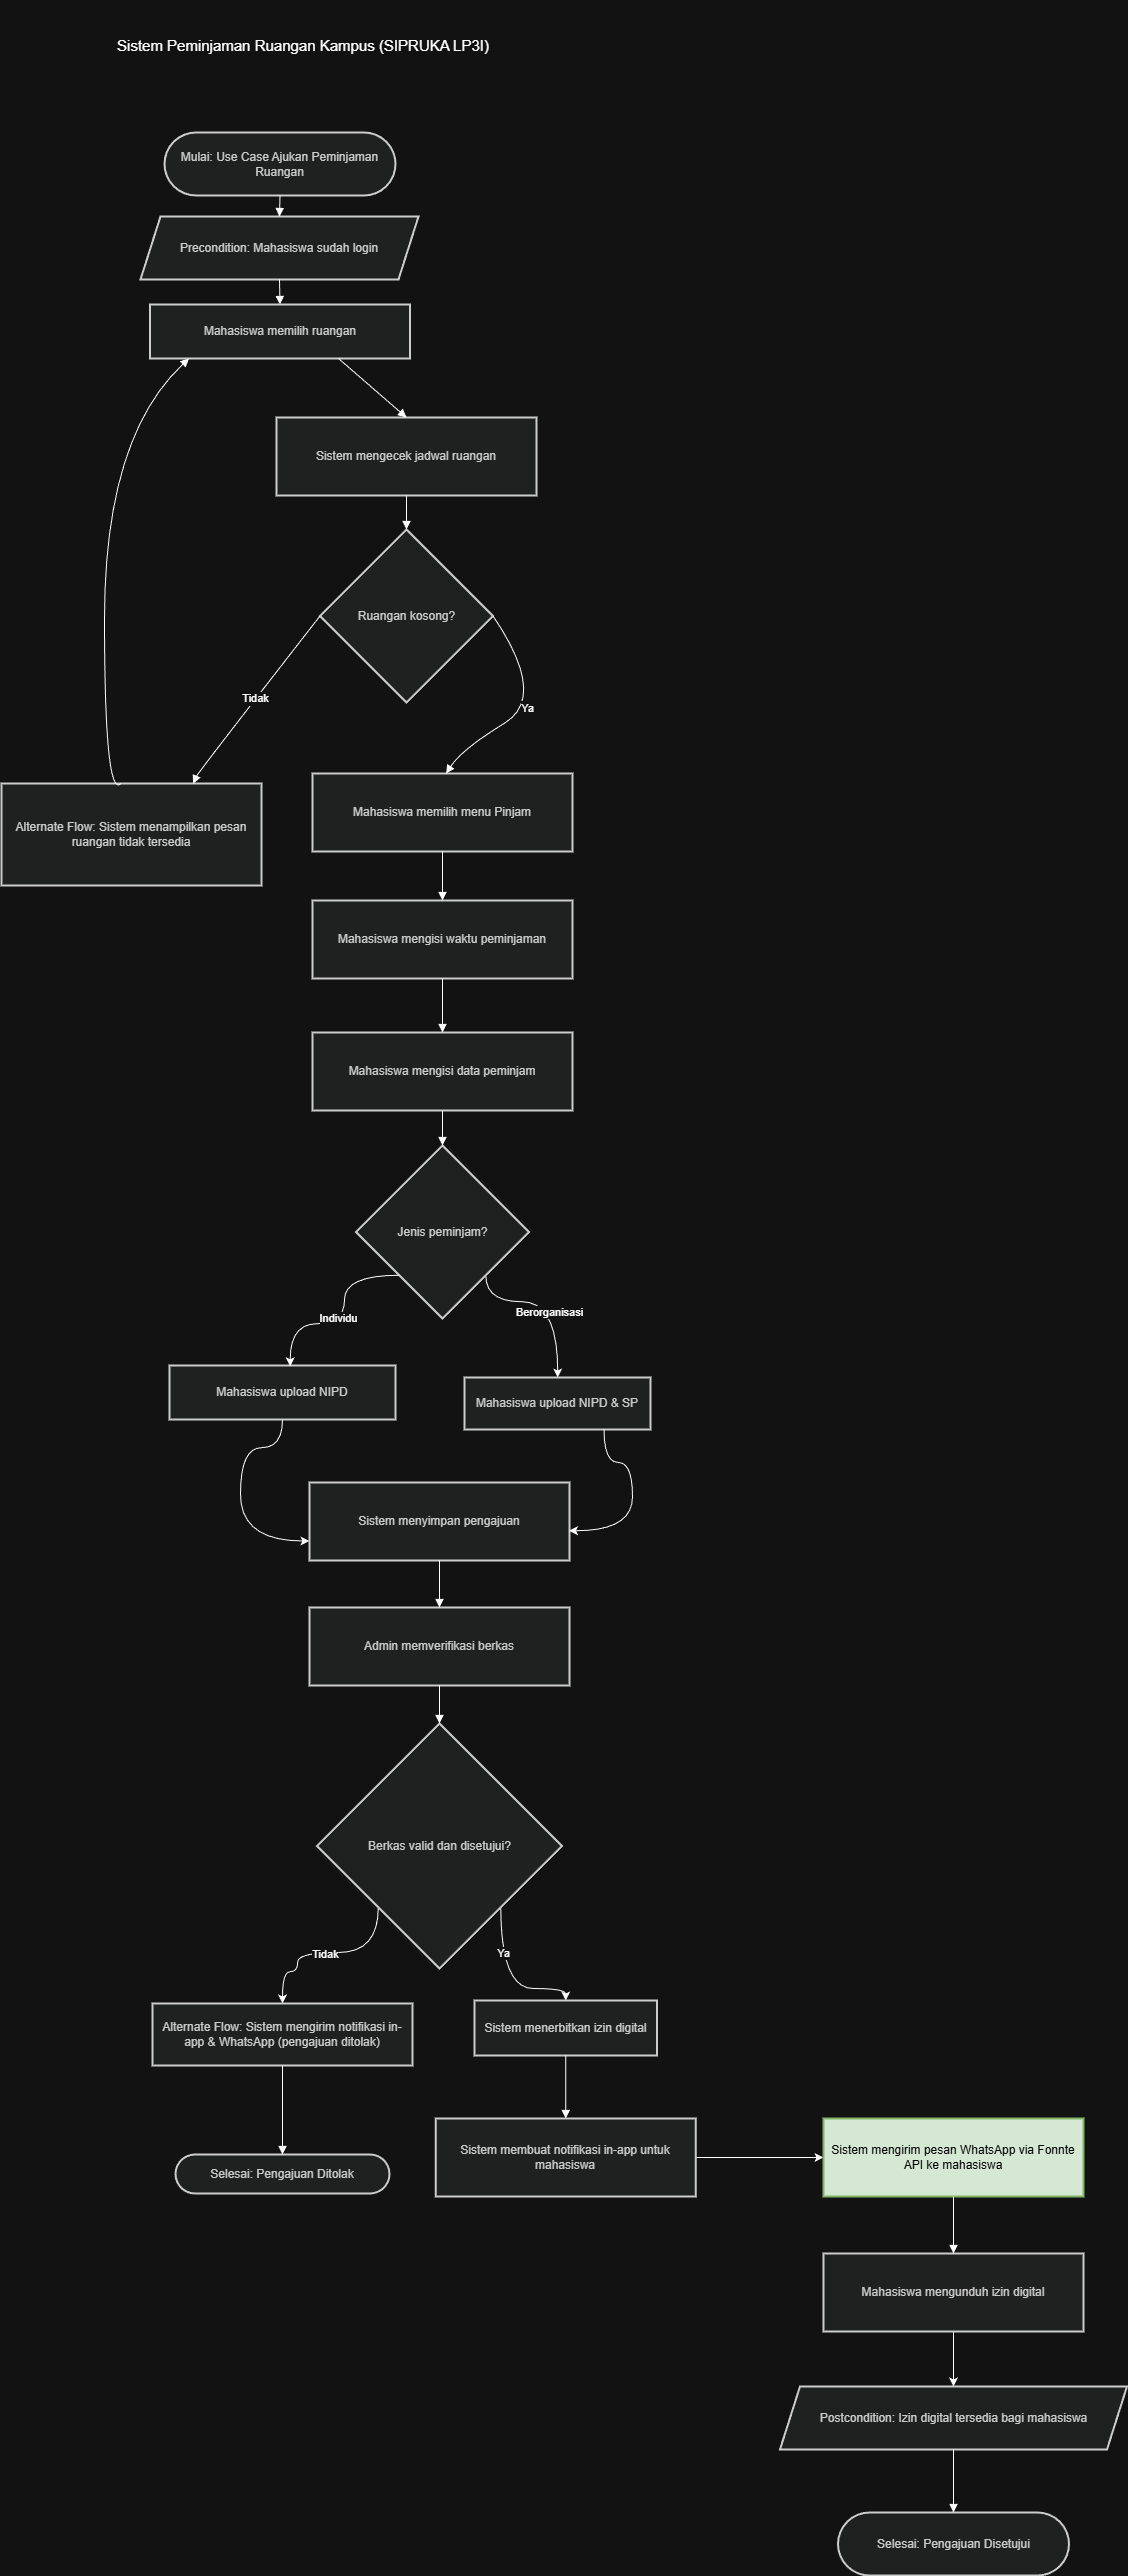

The diagram above was exported from draw.io. Its source (the exported page's mxGraphModel, read from the mxfile embedded in the PNG):
<mxGraphModel dx="4168" dy="3040" grid="0" gridSize="10" guides="1" tooltips="1" connect="1" arrows="1" fold="1" page="0" pageScale="1" pageWidth="850" pageHeight="1100" math="0" shadow="0">
  <root>
    <mxCell id="0" />
    <mxCell id="1" parent="0" />
    <mxCell id="VAy7JXMruj6dAIIdNgGF-1" parent="1" style="rounded=1;whiteSpace=wrap;arcSize=50;strokeWidth=2;fillColor=light-dark(#eeeeee,#1f2020);strokeColor=light-dark(#999999,#cccccc);fontColor=light-dark(#333333,#cccccc);" value="Mulai: Use Case Ajukan Peminjaman Ruangan" vertex="1">
      <mxGeometry height="63" width="231" x="190" y="20" as="geometry" />
    </mxCell>
    <mxCell id="VAy7JXMruj6dAIIdNgGF-2" parent="1" style="shape=parallelogram;perimeter=parallelogramPerimeter;fixedSize=1;strokeWidth=2;whiteSpace=wrap;fillColor=light-dark(#eeeeee,#1f2020);strokeColor=light-dark(#999999,#cccccc);fontColor=light-dark(#333333,#cccccc);" value="Precondition: Mahasiswa sudah login" vertex="1">
      <mxGeometry height="63" width="278" x="166" y="104" as="geometry" />
    </mxCell>
    <mxCell id="VAy7JXMruj6dAIIdNgGF-3" parent="1" style="whiteSpace=wrap;strokeWidth=2;fillColor=light-dark(#eeeeee,#1f2020);strokeColor=light-dark(#999999,#cccccc);fontColor=light-dark(#333333,#cccccc);" value="Mahasiswa memilih ruangan" vertex="1">
      <mxGeometry height="54" width="260" x="175.5" y="192" as="geometry" />
    </mxCell>
    <mxCell id="VAy7JXMruj6dAIIdNgGF-4" parent="1" style="whiteSpace=wrap;strokeWidth=2;fillColor=light-dark(#eeeeee,#1f2020);strokeColor=light-dark(#999999,#cccccc);fontColor=light-dark(#333333,#cccccc);" value="Sistem mengecek jadwal ruangan" vertex="1">
      <mxGeometry height="78" width="260" x="302" y="305" as="geometry" />
    </mxCell>
    <mxCell id="VAy7JXMruj6dAIIdNgGF-5" parent="1" style="rhombus;strokeWidth=2;whiteSpace=wrap;fillColor=light-dark(#eeeeee,#1f2020);strokeColor=light-dark(#999999,#cccccc);fontColor=light-dark(#333333,#cccccc);" value="Ruangan kosong?" vertex="1">
      <mxGeometry height="173" width="173" x="345.5" y="417" as="geometry" />
    </mxCell>
    <mxCell id="VAy7JXMruj6dAIIdNgGF-6" parent="1" style="whiteSpace=wrap;strokeWidth=2;fillColor=light-dark(#eeeeee,#1f2020);strokeColor=light-dark(#999999,#cccccc);fontColor=light-dark(#333333,#cccccc);" value="Alternate Flow: Sistem menampilkan pesan ruangan tidak tersedia" vertex="1">
      <mxGeometry height="102" width="260" x="27" y="671" as="geometry" />
    </mxCell>
    <mxCell id="VAy7JXMruj6dAIIdNgGF-7" parent="1" style="whiteSpace=wrap;strokeWidth=2;fillColor=light-dark(#eeeeee,#1f2020);strokeColor=light-dark(#999999,#cccccc);fontColor=light-dark(#333333,#cccccc);" value="Mahasiswa memilih menu Pinjam" vertex="1">
      <mxGeometry height="78" width="260" x="338" y="661" as="geometry" />
    </mxCell>
    <mxCell id="VAy7JXMruj6dAIIdNgGF-8" parent="1" style="whiteSpace=wrap;strokeWidth=2;fillColor=light-dark(#eeeeee,#1f2020);strokeColor=light-dark(#999999,#cccccc);fontColor=light-dark(#333333,#cccccc);" value="Mahasiswa mengisi waktu peminjaman" vertex="1">
      <mxGeometry height="78" width="260" x="338" y="788" as="geometry" />
    </mxCell>
    <mxCell id="VAy7JXMruj6dAIIdNgGF-9" parent="1" style="whiteSpace=wrap;strokeWidth=2;fillColor=light-dark(#eeeeee,#1f2020);strokeColor=light-dark(#999999,#cccccc);fontColor=light-dark(#333333,#cccccc);" value="Mahasiswa mengisi data peminjam" vertex="1">
      <mxGeometry height="78" width="260" x="338" y="920" as="geometry" />
    </mxCell>
    <mxCell id="sId4ciQWY47rZEjSQ_fv-9" edge="1" parent="1" source="VAy7JXMruj6dAIIdNgGF-10" style="edgeStyle=orthogonalEdgeStyle;rounded=0;orthogonalLoop=1;jettySize=auto;html=1;exitX=1;exitY=1;exitDx=0;exitDy=0;curved=1;" target="VAy7JXMruj6dAIIdNgGF-11">
      <mxGeometry relative="1" as="geometry">
        <Array as="points">
          <mxPoint x="511" y="1189" />
          <mxPoint x="583" y="1189" />
        </Array>
      </mxGeometry>
    </mxCell>
    <mxCell id="sId4ciQWY47rZEjSQ_fv-10" connectable="0" parent="sId4ciQWY47rZEjSQ_fv-9" style="edgeLabel;html=1;align=center;verticalAlign=middle;resizable=0;points=[];" value="Berorganisasi" vertex="1">
      <mxGeometry relative="1" x="-0.3244" y="12" as="geometry">
        <mxPoint x="28" y="21" as="offset" />
      </mxGeometry>
    </mxCell>
    <mxCell id="VAy7JXMruj6dAIIdNgGF-10" parent="1" style="rhombus;strokeWidth=2;whiteSpace=wrap;fillColor=light-dark(#eeeeee,#1f2020);strokeColor=light-dark(#999999,#cccccc);fontColor=light-dark(#333333,#cccccc);" value="Jenis peminjam?" vertex="1">
      <mxGeometry height="173" width="173" x="381.5" y="1033" as="geometry" />
    </mxCell>
    <mxCell id="VAy7JXMruj6dAIIdNgGF-11" parent="1" style="whiteSpace=wrap;strokeWidth=2;fillColor=light-dark(#eeeeee,#1f2020);strokeColor=light-dark(#999999,#cccccc);fontColor=light-dark(#333333,#cccccc);" value="Mahasiswa upload NIPD &amp; SP" vertex="1">
      <mxGeometry height="52" width="186" x="490" y="1265" as="geometry" />
    </mxCell>
    <mxCell id="Khsm0znCbEhV0XGtGLJA-8" edge="1" parent="1" source="VAy7JXMruj6dAIIdNgGF-12" style="edgeStyle=orthogonalEdgeStyle;rounded=0;orthogonalLoop=1;jettySize=auto;html=1;exitX=0.5;exitY=1;exitDx=0;exitDy=0;entryX=0;entryY=0.75;entryDx=0;entryDy=0;curved=1;" target="VAy7JXMruj6dAIIdNgGF-13">
      <mxGeometry relative="1" as="geometry">
        <Array as="points">
          <mxPoint x="308" y="1335" />
          <mxPoint x="266" y="1335" />
          <mxPoint x="266" y="1428" />
        </Array>
      </mxGeometry>
    </mxCell>
    <mxCell id="VAy7JXMruj6dAIIdNgGF-12" parent="1" style="whiteSpace=wrap;strokeWidth=2;fillColor=light-dark(#eeeeee,#1f2020);strokeColor=light-dark(#999999,#cccccc);fontColor=light-dark(#333333,#cccccc);" value="Mahasiswa upload NIPD" vertex="1">
      <mxGeometry height="54" width="226" x="195" y="1253" as="geometry" />
    </mxCell>
    <mxCell id="VAy7JXMruj6dAIIdNgGF-13" parent="1" style="whiteSpace=wrap;strokeWidth=2;fillColor=light-dark(#eeeeee,#1f2020);strokeColor=light-dark(#999999,#cccccc);fontColor=light-dark(#333333,#cccccc);" value="Sistem menyimpan pengajuan" vertex="1">
      <mxGeometry height="78" width="260" x="335" y="1370" as="geometry" />
    </mxCell>
    <mxCell id="VAy7JXMruj6dAIIdNgGF-14" parent="1" style="whiteSpace=wrap;strokeWidth=2;fillColor=light-dark(#eeeeee,#1f2020);strokeColor=light-dark(#999999,#cccccc);fontColor=light-dark(#333333,#cccccc);" value="Admin memverifikasi berkas" vertex="1">
      <mxGeometry height="78" width="260" x="335" y="1495" as="geometry" />
    </mxCell>
    <mxCell id="sId4ciQWY47rZEjSQ_fv-13" edge="1" parent="1" source="VAy7JXMruj6dAIIdNgGF-15" style="edgeStyle=orthogonalEdgeStyle;rounded=0;orthogonalLoop=1;jettySize=auto;html=1;exitX=0;exitY=1;exitDx=0;exitDy=0;entryX=0.5;entryY=0;entryDx=0;entryDy=0;curved=1;" target="VAy7JXMruj6dAIIdNgGF-16">
      <mxGeometry relative="1" as="geometry">
        <Array as="points">
          <mxPoint x="404" y="1840" />
          <mxPoint x="323" y="1840" />
          <mxPoint x="323" y="1859" />
          <mxPoint x="308" y="1859" />
        </Array>
      </mxGeometry>
    </mxCell>
    <mxCell id="sId4ciQWY47rZEjSQ_fv-14" connectable="0" parent="sId4ciQWY47rZEjSQ_fv-13" style="edgeLabel;html=1;align=center;verticalAlign=middle;resizable=0;points=[];" value="Tidak" vertex="1">
      <mxGeometry relative="1" x="0.0432" as="geometry">
        <mxPoint as="offset" />
      </mxGeometry>
    </mxCell>
    <mxCell id="sId4ciQWY47rZEjSQ_fv-15" edge="1" parent="1" source="VAy7JXMruj6dAIIdNgGF-15" style="edgeStyle=orthogonalEdgeStyle;rounded=0;orthogonalLoop=1;jettySize=auto;html=1;exitX=1;exitY=1;exitDx=0;exitDy=0;entryX=0.5;entryY=0;entryDx=0;entryDy=0;curved=1;" target="VAy7JXMruj6dAIIdNgGF-18">
      <mxGeometry relative="1" as="geometry" />
    </mxCell>
    <mxCell id="sId4ciQWY47rZEjSQ_fv-16" connectable="0" parent="sId4ciQWY47rZEjSQ_fv-15" style="edgeLabel;html=1;align=center;verticalAlign=middle;resizable=0;points=[];" value="Ya" vertex="1">
      <mxGeometry relative="1" x="-0.4401" y="1" as="geometry">
        <mxPoint as="offset" />
      </mxGeometry>
    </mxCell>
    <mxCell id="VAy7JXMruj6dAIIdNgGF-15" parent="1" style="rhombus;strokeWidth=2;whiteSpace=wrap;fillColor=light-dark(#eeeeee,#1f2020);strokeColor=light-dark(#999999,#cccccc);fontColor=light-dark(#333333,#cccccc);" value="Berkas valid dan disetujui?" vertex="1">
      <mxGeometry height="245" width="245" x="342.5" y="1611" as="geometry" />
    </mxCell>
    <mxCell id="VAy7JXMruj6dAIIdNgGF-16" parent="1" style="whiteSpace=wrap;strokeWidth=2;fillColor=light-dark(#eeeeee,#1f2020);strokeColor=light-dark(#999999,#cccccc);fontColor=light-dark(#333333,#cccccc);" value="Alternate Flow: Sistem mengirim notifikasi in-app &amp; WhatsApp (pengajuan ditolak)" vertex="1">
      <mxGeometry height="62" width="260" x="178" y="1891" as="geometry" />
    </mxCell>
    <mxCell id="VAy7JXMruj6dAIIdNgGF-17" parent="1" style="rounded=1;whiteSpace=wrap;arcSize=50;strokeWidth=2;fillColor=light-dark(#eeeeee,#1f2020);strokeColor=light-dark(#999999,#cccccc);fontColor=light-dark(#333333,#cccccc);" value="Selesai: Pengajuan Ditolak" vertex="1">
      <mxGeometry height="39" width="214" x="201" y="2042" as="geometry" />
    </mxCell>
    <mxCell id="VAy7JXMruj6dAIIdNgGF-18" parent="1" style="whiteSpace=wrap;strokeWidth=2;fillColor=light-dark(#eeeeee,#1f2020);strokeColor=light-dark(#999999,#cccccc);fontColor=light-dark(#333333,#cccccc);" value="Sistem menerbitkan izin digital" vertex="1">
      <mxGeometry height="55" width="182.5" x="500" y="1888" as="geometry" />
    </mxCell>
    <mxCell id="Khsm0znCbEhV0XGtGLJA-10" edge="1" parent="1" source="VAy7JXMruj6dAIIdNgGF-19" style="edgeStyle=orthogonalEdgeStyle;rounded=0;orthogonalLoop=1;jettySize=auto;html=1;exitX=1;exitY=0.5;exitDx=0;exitDy=0;entryX=0;entryY=0.5;entryDx=0;entryDy=0;" target="VAy7JXMruj6dAIIdNgGF-wa1">
      <mxGeometry relative="1" as="geometry" />
    </mxCell>
    <mxCell id="VAy7JXMruj6dAIIdNgGF-19" parent="1" style="whiteSpace=wrap;strokeWidth=2;fillColor=light-dark(#eeeeee,#1f2020);strokeColor=light-dark(#999999,#cccccc);fontColor=light-dark(#333333,#cccccc);" value="Sistem membuat notifikasi in-app untuk mahasiswa" vertex="1">
      <mxGeometry height="78" width="260" x="461.25" y="2006" as="geometry" />
    </mxCell>
    <mxCell id="sId4ciQWY47rZEjSQ_fv-17" edge="1" parent="1" source="VAy7JXMruj6dAIIdNgGF-20" style="edgeStyle=orthogonalEdgeStyle;rounded=0;orthogonalLoop=1;jettySize=auto;html=1;exitX=0.5;exitY=1;exitDx=0;exitDy=0;" target="VAy7JXMruj6dAIIdNgGF-21">
      <mxGeometry relative="1" as="geometry" />
    </mxCell>
    <mxCell id="VAy7JXMruj6dAIIdNgGF-20" parent="1" style="whiteSpace=wrap;strokeWidth=2;fillColor=light-dark(#eeeeee,#1f2020);strokeColor=light-dark(#999999,#cccccc);fontColor=light-dark(#333333,#cccccc);" value="Mahasiswa mengunduh izin digital" vertex="1">
      <mxGeometry height="78" width="260" x="849" y="2141" as="geometry" />
    </mxCell>
    <mxCell id="VAy7JXMruj6dAIIdNgGF-21" parent="1" style="shape=parallelogram;perimeter=parallelogramPerimeter;fixedSize=1;strokeWidth=2;whiteSpace=wrap;fillColor=light-dark(#eeeeee,#1f2020);strokeColor=light-dark(#999999,#cccccc);fontColor=light-dark(#333333,#cccccc);" value="Postcondition: Izin digital tersedia bagi mahasiswa" vertex="1">
      <mxGeometry height="63" width="347" x="805.5" y="2274" as="geometry" />
    </mxCell>
    <mxCell id="VAy7JXMruj6dAIIdNgGF-22" parent="1" style="rounded=1;whiteSpace=wrap;arcSize=50;strokeWidth=2;fillColor=light-dark(#eeeeee,#1f2020);strokeColor=light-dark(#999999,#cccccc);fontColor=light-dark(#333333,#cccccc);" value="Selesai: Pengajuan Disetujui" vertex="1">
      <mxGeometry height="63" width="231" x="863.5" y="2400" as="geometry" />
    </mxCell>
    <mxCell id="VAy7JXMruj6dAIIdNgGF-23" edge="1" parent="1" source="VAy7JXMruj6dAIIdNgGF-1" style="curved=1;startArrow=none;endArrow=block;exitX=0.5;exitY=1;entryX=0.5;entryY=0;rounded=0;" target="VAy7JXMruj6dAIIdNgGF-2" value="">
      <mxGeometry relative="1" as="geometry">
        <Array as="points" />
      </mxGeometry>
    </mxCell>
    <mxCell id="VAy7JXMruj6dAIIdNgGF-24" edge="1" parent="1" source="VAy7JXMruj6dAIIdNgGF-2" style="curved=1;startArrow=none;endArrow=block;exitX=0.5;exitY=1;entryX=0.5;entryY=0;rounded=0;" target="VAy7JXMruj6dAIIdNgGF-3" value="">
      <mxGeometry relative="1" as="geometry">
        <Array as="points" />
      </mxGeometry>
    </mxCell>
    <mxCell id="VAy7JXMruj6dAIIdNgGF-26" edge="1" parent="1" source="VAy7JXMruj6dAIIdNgGF-4" style="curved=1;startArrow=none;endArrow=block;exitX=0.5;exitY=1;entryX=0.5;entryY=0;rounded=0;" target="VAy7JXMruj6dAIIdNgGF-5" value="">
      <mxGeometry relative="1" as="geometry">
        <Array as="points" />
      </mxGeometry>
    </mxCell>
    <mxCell id="VAy7JXMruj6dAIIdNgGF-27" edge="1" parent="1" source="VAy7JXMruj6dAIIdNgGF-5" style="curved=1;startArrow=none;endArrow=block;exitX=0;exitY=0.5;entryX=0.737;entryY=0.002;rounded=0;entryDx=0;entryDy=0;entryPerimeter=0;exitDx=0;exitDy=0;" target="VAy7JXMruj6dAIIdNgGF-6" value="Tidak">
      <mxGeometry relative="1" as="geometry">
        <Array as="points">
          <mxPoint x="223.6" y="660.06" />
        </Array>
        <mxPoint x="326.5444444444446" y="514.0044444444444" as="sourcePoint" />
        <mxPoint x="167.99999999999997" y="697.06" as="targetPoint" />
      </mxGeometry>
    </mxCell>
    <mxCell id="VAy7JXMruj6dAIIdNgGF-28" edge="1" parent="1" source="VAy7JXMruj6dAIIdNgGF-6" style="curved=1;startArrow=none;endArrow=block;exitX=0.46;exitY=0;entryX=0.15;entryY=1;rounded=0;" target="VAy7JXMruj6dAIIdNgGF-3" value="">
      <mxGeometry relative="1" as="geometry">
        <Array as="points">
          <mxPoint x="130" y="688" />
          <mxPoint x="130" y="325" />
        </Array>
      </mxGeometry>
    </mxCell>
    <mxCell id="VAy7JXMruj6dAIIdNgGF-29" edge="1" parent="1" source="VAy7JXMruj6dAIIdNgGF-5" style="curved=1;startArrow=none;endArrow=block;exitX=1;exitY=0.5;rounded=0;exitDx=0;exitDy=0;entryX=0.514;entryY=0.001;entryDx=0;entryDy=0;entryPerimeter=0;" target="VAy7JXMruj6dAIIdNgGF-7" value="Ya">
      <mxGeometry relative="1" x="0.0647" y="-1" as="geometry">
        <mxPoint as="offset" />
        <Array as="points">
          <mxPoint x="573.31" y="584.19" />
          <mxPoint x="487" y="637" />
        </Array>
        <mxPoint x="562.0049152542372" y="486.9950847457627" as="sourcePoint" />
        <mxPoint x="452" y="689" as="targetPoint" />
      </mxGeometry>
    </mxCell>
    <mxCell id="VAy7JXMruj6dAIIdNgGF-30" edge="1" parent="1" source="VAy7JXMruj6dAIIdNgGF-7" style="curved=1;startArrow=none;endArrow=block;exitX=0.5;exitY=1;entryX=0.5;entryY=0;rounded=0;" target="VAy7JXMruj6dAIIdNgGF-8" value="">
      <mxGeometry relative="1" as="geometry">
        <Array as="points" />
      </mxGeometry>
    </mxCell>
    <mxCell id="VAy7JXMruj6dAIIdNgGF-31" edge="1" parent="1" source="VAy7JXMruj6dAIIdNgGF-8" style="curved=1;startArrow=none;endArrow=block;exitX=0.5;exitY=1;entryX=0.5;entryY=0;rounded=0;" target="VAy7JXMruj6dAIIdNgGF-9" value="">
      <mxGeometry relative="1" as="geometry">
        <Array as="points" />
      </mxGeometry>
    </mxCell>
    <mxCell id="VAy7JXMruj6dAIIdNgGF-32" edge="1" parent="1" source="VAy7JXMruj6dAIIdNgGF-9" style="curved=1;startArrow=none;endArrow=block;exitX=0.5;exitY=1;entryX=0.5;entryY=0;rounded=0;" target="VAy7JXMruj6dAIIdNgGF-10" value="">
      <mxGeometry relative="1" as="geometry">
        <Array as="points" />
      </mxGeometry>
    </mxCell>
    <mxCell id="VAy7JXMruj6dAIIdNgGF-37" edge="1" parent="1" source="VAy7JXMruj6dAIIdNgGF-13" style="curved=1;startArrow=none;endArrow=block;exitX=0.5;exitY=1;entryX=0.5;entryY=0;rounded=0;" target="VAy7JXMruj6dAIIdNgGF-14" value="">
      <mxGeometry relative="1" as="geometry">
        <Array as="points" />
      </mxGeometry>
    </mxCell>
    <mxCell id="VAy7JXMruj6dAIIdNgGF-38" edge="1" parent="1" source="VAy7JXMruj6dAIIdNgGF-14" style="curved=1;startArrow=none;endArrow=block;exitX=0.5;exitY=1;entryX=0.5;entryY=0;rounded=0;" target="VAy7JXMruj6dAIIdNgGF-15" value="">
      <mxGeometry relative="1" as="geometry">
        <Array as="points" />
      </mxGeometry>
    </mxCell>
    <mxCell id="VAy7JXMruj6dAIIdNgGF-40" edge="1" parent="1" source="VAy7JXMruj6dAIIdNgGF-16" style="curved=1;startArrow=none;endArrow=block;exitX=0.5;exitY=1;entryX=0.5;entryY=0;rounded=0;" target="VAy7JXMruj6dAIIdNgGF-17" value="">
      <mxGeometry relative="1" as="geometry">
        <Array as="points" />
      </mxGeometry>
    </mxCell>
    <mxCell id="VAy7JXMruj6dAIIdNgGF-42" edge="1" parent="1" source="VAy7JXMruj6dAIIdNgGF-18" style="curved=1;startArrow=none;endArrow=block;exitX=0.5;exitY=1.01;entryX=0.5;entryY=0.01;rounded=0;" target="VAy7JXMruj6dAIIdNgGF-19" value="">
      <mxGeometry relative="1" as="geometry">
        <Array as="points" />
      </mxGeometry>
    </mxCell>
    <mxCell id="VAy7JXMruj6dAIIdNgGF-45" edge="1" parent="1" source="VAy7JXMruj6dAIIdNgGF-21" style="curved=1;startArrow=none;endArrow=block;exitX=0.5;exitY=1.01;entryX=0.5;entryY=0.01;rounded=0;" target="VAy7JXMruj6dAIIdNgGF-22" value="">
      <mxGeometry relative="1" as="geometry">
        <Array as="points" />
      </mxGeometry>
    </mxCell>
    <mxCell id="sId4ciQWY47rZEjSQ_fv-2" edge="1" parent="1" style="curved=1;startArrow=none;endArrow=block;exitX=0.5;exitY=1;entryX=0.5;entryY=0;rounded=0;entryDx=0;entryDy=0;" target="VAy7JXMruj6dAIIdNgGF-4" value="">
      <mxGeometry relative="1" as="geometry">
        <Array as="points" />
        <mxPoint x="364" y="246" as="sourcePoint" />
        <mxPoint x="365" y="271" as="targetPoint" />
      </mxGeometry>
    </mxCell>
    <mxCell id="sId4ciQWY47rZEjSQ_fv-7" edge="1" parent="1" source="VAy7JXMruj6dAIIdNgGF-10" style="edgeStyle=orthogonalEdgeStyle;rounded=0;orthogonalLoop=1;jettySize=auto;html=1;exitX=0;exitY=1;exitDx=0;exitDy=0;entryX=0.534;entryY=0.015;entryDx=0;entryDy=0;entryPerimeter=0;curved=1;" target="VAy7JXMruj6dAIIdNgGF-12">
      <mxGeometry relative="1" as="geometry">
        <Array as="points">
          <mxPoint x="370" y="1163" />
          <mxPoint x="370" y="1211" />
          <mxPoint x="316" y="1211" />
        </Array>
      </mxGeometry>
    </mxCell>
    <mxCell id="sId4ciQWY47rZEjSQ_fv-8" connectable="0" parent="sId4ciQWY47rZEjSQ_fv-7" style="edgeLabel;html=1;align=center;verticalAlign=middle;resizable=0;points=[];" value="Individu" vertex="1">
      <mxGeometry relative="1" x="-0.0585" y="-8" as="geometry">
        <mxPoint as="offset" />
      </mxGeometry>
    </mxCell>
    <mxCell id="VAy7JXMruj6dAIIdNgGF-wa1" parent="1" style="whiteSpace=wrap;strokeWidth=2;fillColor=#D5E8D4;strokeColor=#82B366;fontColor=#000000;" value="Sistem mengirim pesan WhatsApp via Fonnte API ke mahasiswa" vertex="1">
      <mxGeometry height="78" width="260" x="849" y="2006" as="geometry" />
    </mxCell>
    <mxCell id="Khsm0znCbEhV0XGtGLJA-1" edge="1" parent="1" source="VAy7JXMruj6dAIIdNgGF-wa1" style="curved=1;startArrow=none;endArrow=block;exitX=0.5;exitY=1;entryX=0.5;entryY=0;rounded=0;entryDx=0;entryDy=0;" target="VAy7JXMruj6dAIIdNgGF-20" value="">
      <mxGeometry relative="1" as="geometry" />
    </mxCell>
    <mxCell id="Khsm0znCbEhV0XGtGLJA-9" edge="1" parent="1" source="VAy7JXMruj6dAIIdNgGF-11" style="edgeStyle=orthogonalEdgeStyle;rounded=0;orthogonalLoop=1;jettySize=auto;html=1;exitX=0.75;exitY=1;exitDx=0;exitDy=0;entryX=0.998;entryY=0.618;entryDx=0;entryDy=0;entryPerimeter=0;curved=1;" target="VAy7JXMruj6dAIIdNgGF-13">
      <mxGeometry relative="1" as="geometry">
        <Array as="points">
          <mxPoint x="630" y="1350" />
          <mxPoint x="658" y="1350" />
          <mxPoint x="658" y="1418" />
        </Array>
      </mxGeometry>
    </mxCell>
    <mxCell id="Khsm0znCbEhV0XGtGLJA-12" parent="1" style="text;html=1;whiteSpace=wrap;strokeColor=none;fillColor=none;align=center;verticalAlign=middle;rounded=0;" value="&lt;font style=&quot;font-size: 15px;&quot;&gt;Sistem Peminjaman Ruangan Kampus (SIPRUKA LP3I)&lt;/font&gt;" vertex="1">
      <mxGeometry height="89" width="560" x="49" y="-112" as="geometry" />
    </mxCell>
  </root>
</mxGraphModel>